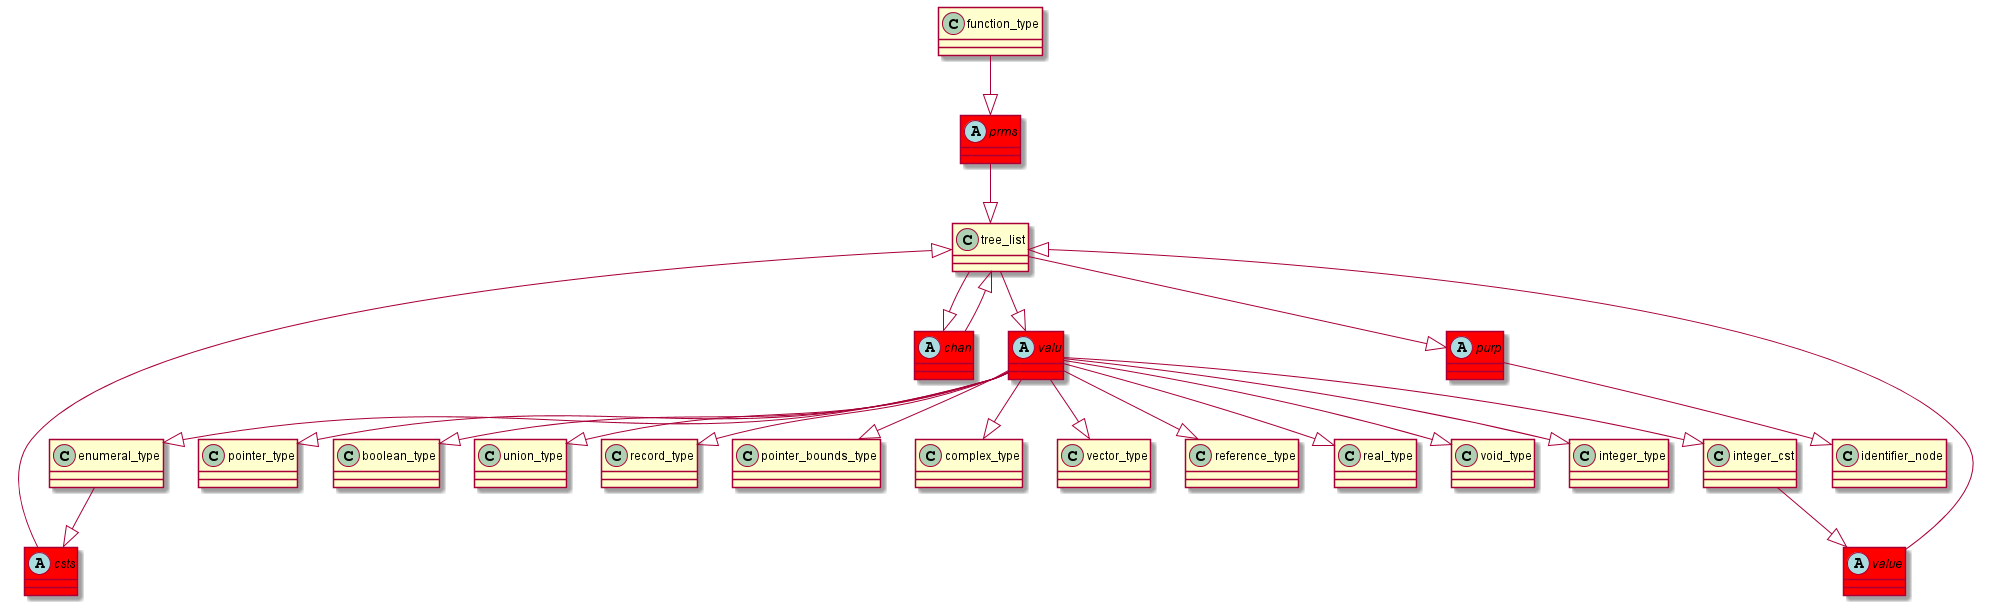

The diagram above was rendered by PlantUML. Its source (embedded in the PNG):
@startuml
abstract class	prms	 #red	
prms	 --|> 	tree_list	
function_type	 --|> 	prms	
abstract class	valu	 #red	
valu	 --|> 	real_type	
tree_list	 --|> 	valu	
abstract class	chan	 #red	
chan	 --|> 	tree_list	
tree_list	 --|> 	chan	
valu	 --|> 	void_type	
valu	 --|> 	integer_type	
abstract class	csts	 #red	
csts	 --|> 	tree_list	
enumeral_type	 --|> 	csts	
abstract class	purp	 #red	
purp	 --|> 	identifier_node	
tree_list	 --|> 	purp	
valu	 --|> 	integer_cst	
valu	 --|> 	pointer_type	
valu	 --|> 	boolean_type	
abstract class	value	 #red	
value	 --|> 	tree_list	
integer_cst	 --|> 	value	
valu	 --|> 	union_type	
valu	 --|> 	record_type	
valu	 --|> 	enumeral_type	
valu	 --|> 	pointer_bounds_type	
valu	 --|> 	complex_type	
valu	 --|> 	vector_type	
valu	 --|> 	reference_type	
@enduml